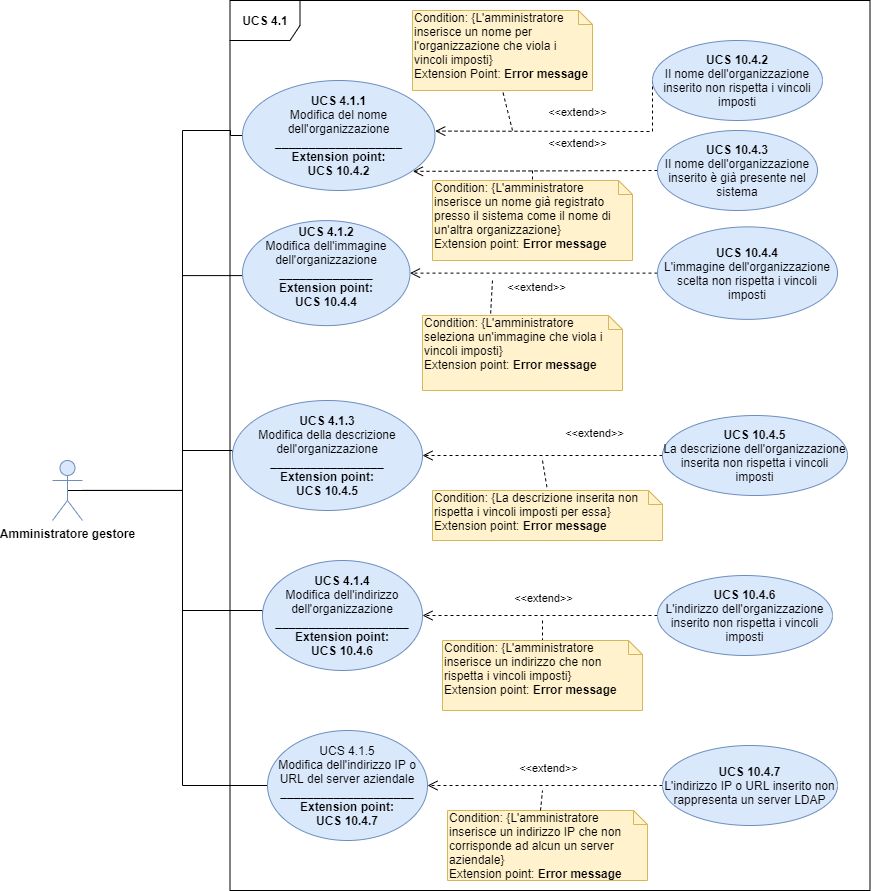

The diagram above was exported from draw.io. Its source (the exported page's mxGraphModel, read from the mxfile embedded in the PNG):
<mxGraphModel dx="1865" dy="533" grid="1" gridSize="10" guides="1" tooltips="1" connect="1" arrows="1" fold="1" page="1" pageScale="1" pageWidth="827" pageHeight="1169" math="0" shadow="0">
  <root>
    <mxCell id="0" />
    <mxCell id="1" parent="0" />
    <mxCell id="-wcGyfpFrEJU8yRxdNqG-1" style="edgeStyle=orthogonalEdgeStyle;rounded=0;orthogonalLoop=1;jettySize=auto;html=1;entryX=0;entryY=0.5;entryDx=0;entryDy=0;endArrow=none;endFill=0;" parent="1" source="FJ0r-KKcNJLt5MatsXDW-1" target="FJ0r-KKcNJLt5MatsXDW-10" edge="1">
      <mxGeometry relative="1" as="geometry">
        <Array as="points">
          <mxPoint x="130" y="540" />
          <mxPoint x="130" y="660" />
        </Array>
      </mxGeometry>
    </mxCell>
    <mxCell id="-wcGyfpFrEJU8yRxdNqG-2" style="edgeStyle=orthogonalEdgeStyle;rounded=0;orthogonalLoop=1;jettySize=auto;html=1;entryX=0;entryY=0.5;entryDx=0;entryDy=0;endArrow=none;endFill=0;" parent="1" source="FJ0r-KKcNJLt5MatsXDW-1" target="FJ0r-KKcNJLt5MatsXDW-8" edge="1">
      <mxGeometry relative="1" as="geometry">
        <Array as="points">
          <mxPoint x="130" y="540" />
          <mxPoint x="130" y="500" />
        </Array>
      </mxGeometry>
    </mxCell>
    <mxCell id="-wcGyfpFrEJU8yRxdNqG-3" style="edgeStyle=orthogonalEdgeStyle;rounded=0;orthogonalLoop=1;jettySize=auto;html=1;entryX=0;entryY=0.5;entryDx=0;entryDy=0;endArrow=none;endFill=0;" parent="1" target="FJ0r-KKcNJLt5MatsXDW-6" edge="1">
      <mxGeometry relative="1" as="geometry">
        <mxPoint x="30" y="539.8786206896551" as="sourcePoint" />
        <Array as="points">
          <mxPoint x="130" y="540.12" />
          <mxPoint x="130" y="325.12" />
        </Array>
      </mxGeometry>
    </mxCell>
    <mxCell id="-wcGyfpFrEJU8yRxdNqG-4" style="edgeStyle=orthogonalEdgeStyle;rounded=0;orthogonalLoop=1;jettySize=auto;html=1;entryX=0;entryY=0.5;entryDx=0;entryDy=0;endArrow=none;endFill=0;exitX=0.5;exitY=0.5;exitDx=0;exitDy=0;exitPerimeter=0;" parent="1" source="FJ0r-KKcNJLt5MatsXDW-1" target="FJ0r-KKcNJLt5MatsXDW-4" edge="1">
      <mxGeometry relative="1" as="geometry">
        <Array as="points">
          <mxPoint x="130" y="540" />
          <mxPoint x="130" y="180" />
          <mxPoint x="178" y="180" />
        </Array>
      </mxGeometry>
    </mxCell>
    <mxCell id="vzDSovYlFO4ohWz4gYJK-7" style="edgeStyle=orthogonalEdgeStyle;rounded=0;orthogonalLoop=1;jettySize=auto;html=1;entryX=0;entryY=0.5;entryDx=0;entryDy=0;endArrow=none;endFill=0;" parent="1" source="FJ0r-KKcNJLt5MatsXDW-1" target="vzDSovYlFO4ohWz4gYJK-1" edge="1">
      <mxGeometry relative="1" as="geometry">
        <Array as="points">
          <mxPoint x="130" y="540" />
          <mxPoint x="130" y="835" />
        </Array>
      </mxGeometry>
    </mxCell>
    <mxCell id="FJ0r-KKcNJLt5MatsXDW-1" value="&lt;b&gt;Amministratore gestore&lt;/b&gt;" style="shape=umlActor;verticalLabelPosition=bottom;labelBackgroundColor=#ffffff;verticalAlign=top;html=1;outlineConnect=0;fillColor=#dae8fc;strokeColor=#6c8ebf;" parent="1" vertex="1">
      <mxGeometry y="510" width="30" height="60" as="geometry" />
    </mxCell>
    <mxCell id="FJ0r-KKcNJLt5MatsXDW-2" value="&lt;b&gt;UCS 4.1&lt;/b&gt;" style="shape=umlFrame;whiteSpace=wrap;html=1;width=70;height=40;" parent="1" vertex="1">
      <mxGeometry x="177.5" y="50" width="640" height="890" as="geometry" />
    </mxCell>
    <mxCell id="FJ0r-KKcNJLt5MatsXDW-4" value="&lt;b&gt;UCS 4.1.1&lt;br&gt;&lt;/b&gt;Modifica del nome dell'organizzazione&lt;br&gt;&lt;b&gt;___________________&lt;br&gt;Extension point:&lt;br&gt;UCS 10.4.2&lt;/b&gt;" style="ellipse;whiteSpace=wrap;html=1;fillColor=#dae8fc;strokeColor=#6c8ebf;" parent="1" vertex="1">
      <mxGeometry x="190" y="130" width="192.5" height="110" as="geometry" />
    </mxCell>
    <mxCell id="FJ0r-KKcNJLt5MatsXDW-6" value="&lt;b&gt;UCS 4.1.2&lt;br&gt;&lt;/b&gt;Modifica dell'immagine dell'organizzazione&lt;br&gt;&lt;b&gt;______________&lt;/b&gt;&lt;br&gt;&lt;b&gt;Extension point:&lt;br&gt;UCS 10.4.4&lt;/b&gt;&lt;br&gt;&lt;span style=&quot;color: rgba(0 , 0 , 0 , 0) ; font-family: monospace ; font-size: 0px ; white-space: nowrap&quot;&gt;dsdsdsdssdddshModel%3E%3Croot%3E%3CmxCell%20id%3D%220%22%2F%3E%3CmxCell%20id%3D%221%22%20parent%3D%220%22%2F%3E%3CmxCell%20id%3D%222%22%20value%3D%22%22%20style%3D%22endArrow%3Dnone%3Bhtml%3D1%3BexitX%3D0.5%3BexitY%3D0.5%3BexitDx%3D0%3BexitDy%3D0%3BexitPerimeter%3D0%3BentryX%3D0%3BentryY%3D0.5%3BentryDx%3D0%3BentryDy%3D0%3B%22%20edge%3D%221%22%20target%3D%223%22%20parent%3D%221%22%3E%3CmxGeometry%20width%3D%2250%22%20height%3D%2250%22%20relative%3D%221%22%20as%3D%22geometry%22%3E%3CmxPoint%20x%3D%225%22%20y%3D%22320%22%20as%3D%22sourcePoint%22%2F%3E%3CmxPoint%20x%3D%22230%22%20y%3D%22250%22%20as%3D%22targetPoint%22%2F%3E%3C%2FmxGeometry%3E%3C%2FmxCell%3E%3CmxCell%20id%3D%223%22%20value%3D%22UCS%204.1.1%26lt%3Bbr%26gt%3BModifica%20del%20nome%20dell'organizzazione%22%20style%3D%22ellipse%3BwhiteSpace%3Dwrap%3Bhtml%3D1%3BfillColor%3D%23dae8fc%3BstrokeColor%3D%236c8ebf%3B%22%20vertex%3D%221%22%20parent%3D%221%22%3E%3CmxGeometry%20x%3D%22225%22%20y%3D%22140%22%20width%3D%22160%22%20height%3D%2280%22%20as%3D%22geometry%22%2F%3E%3C%2FmxCell%3E%3C%2Froot%3E%3C%2FmxGraphModel%3E&lt;/span&gt;&lt;span style=&quot;color: rgba(0 , 0 , 0 , 0) ; font-family: monospace ; font-size: 0px ; white-space: nowrap&quot;&gt;&lt;br&gt;&lt;/span&gt;" style="ellipse;whiteSpace=wrap;html=1;fillColor=#dae8fc;strokeColor=#6c8ebf;" parent="1" vertex="1">
      <mxGeometry x="190" y="270.12" width="167.5" height="105" as="geometry" />
    </mxCell>
    <mxCell id="FJ0r-KKcNJLt5MatsXDW-8" value="&lt;b&gt;UCS 4.1.3&lt;br&gt;&lt;/b&gt;Modifica della descrizione dell'organizzazione&lt;br&gt;&lt;b&gt;_________________&lt;/b&gt;&lt;br&gt;&lt;b&gt;Extension point:&lt;br&gt;UCS 10.4.5&lt;/b&gt;" style="ellipse;whiteSpace=wrap;html=1;fillColor=#dae8fc;strokeColor=#6c8ebf;" parent="1" vertex="1">
      <mxGeometry x="180" y="450" width="190" height="110" as="geometry" />
    </mxCell>
    <mxCell id="FJ0r-KKcNJLt5MatsXDW-10" value="&lt;b&gt;UCS 4.1.4&lt;br&gt;&lt;/b&gt;Modifica dell'indirizzo dell'organizzazione&lt;br&gt;&lt;b&gt;____________________&lt;/b&gt;&lt;br&gt;&lt;b&gt;Extension point:&lt;br&gt;UCS 10.4.6&lt;/b&gt;" style="ellipse;whiteSpace=wrap;html=1;fillColor=#dae8fc;strokeColor=#6c8ebf;" parent="1" vertex="1">
      <mxGeometry x="210" y="610" width="160" height="110" as="geometry" />
    </mxCell>
    <mxCell id="FJ0r-KKcNJLt5MatsXDW-11" value="&amp;lt;&amp;lt;extend&amp;gt;&amp;gt;" style="html=1;verticalAlign=bottom;endArrow=open;dashed=1;endSize=8;entryX=1.001;entryY=0.46;entryDx=0;entryDy=0;exitX=0;exitY=0.5;exitDx=0;exitDy=0;rounded=0;entryPerimeter=0;" parent="1" source="FJ0r-KKcNJLt5MatsXDW-12" target="FJ0r-KKcNJLt5MatsXDW-4" edge="1">
      <mxGeometry x="-0.0588" y="-10" relative="1" as="geometry">
        <mxPoint x="720" y="250" as="sourcePoint" />
        <mxPoint x="380" y="195" as="targetPoint" />
        <mxPoint as="offset" />
        <Array as="points">
          <mxPoint x="600" y="181" />
        </Array>
      </mxGeometry>
    </mxCell>
    <mxCell id="FJ0r-KKcNJLt5MatsXDW-12" value="&lt;b&gt;UCS 10.4.2&lt;br&gt;&lt;/b&gt;Il nome dell'organizzazione inserito non rispetta i vincoli imposti" style="ellipse;whiteSpace=wrap;html=1;fillColor=#dae8fc;strokeColor=#6c8ebf;" parent="1" vertex="1">
      <mxGeometry x="600" y="90" width="170" height="80" as="geometry" />
    </mxCell>
    <mxCell id="FJ0r-KKcNJLt5MatsXDW-13" value="&amp;lt;&amp;lt;extend&amp;gt;&amp;gt;" style="html=1;verticalAlign=bottom;endArrow=open;dashed=1;endSize=8;entryX=0.885;entryY=0.826;entryDx=0;entryDy=0;exitX=0;exitY=0.5;exitDx=0;exitDy=0;entryPerimeter=0;" parent="1" source="FJ0r-KKcNJLt5MatsXDW-14" target="FJ0r-KKcNJLt5MatsXDW-4" edge="1">
      <mxGeometry x="-0.3459" y="-18" relative="1" as="geometry">
        <mxPoint x="715" y="315" as="sourcePoint" />
        <mxPoint x="300" y="290" as="targetPoint" />
        <mxPoint as="offset" />
      </mxGeometry>
    </mxCell>
    <mxCell id="FJ0r-KKcNJLt5MatsXDW-14" value="&lt;b&gt;UCS 10.4.3&lt;br&gt;&lt;/b&gt;Il nome dell'organizzazione inserito è già presente nel sistema" style="ellipse;whiteSpace=wrap;html=1;fillColor=#dae8fc;strokeColor=#6c8ebf;" parent="1" vertex="1">
      <mxGeometry x="605" y="180" width="160" height="80" as="geometry" />
    </mxCell>
    <mxCell id="FJ0r-KKcNJLt5MatsXDW-15" value="&amp;lt;&amp;lt;extend&amp;gt;&amp;gt;" style="html=1;verticalAlign=bottom;endArrow=open;dashed=1;endSize=8;entryX=1;entryY=0.5;entryDx=0;entryDy=0;exitX=0;exitY=0.5;exitDx=0;exitDy=0;" parent="1" source="FJ0r-KKcNJLt5MatsXDW-16" target="FJ0r-KKcNJLt5MatsXDW-6" edge="1">
      <mxGeometry x="-0.0235" y="24" relative="1" as="geometry">
        <mxPoint x="604.9999999999982" y="336.37" as="sourcePoint" />
        <mxPoint x="305" y="382.62" as="targetPoint" />
        <mxPoint y="-1" as="offset" />
      </mxGeometry>
    </mxCell>
    <mxCell id="FJ0r-KKcNJLt5MatsXDW-16" value="&lt;b&gt;UCS 10.4.4&lt;br&gt;&lt;/b&gt;L'immagine dell'organizzazione scelta non rispetta i vincoli imposti" style="ellipse;whiteSpace=wrap;html=1;fillColor=#dae8fc;strokeColor=#6c8ebf;" parent="1" vertex="1">
      <mxGeometry x="605" y="276.37" width="180" height="92.5" as="geometry" />
    </mxCell>
    <mxCell id="FJ0r-KKcNJLt5MatsXDW-17" value="&amp;lt;&amp;lt;extend&amp;gt;&amp;gt;" style="html=1;verticalAlign=bottom;endArrow=open;dashed=1;endSize=8;entryX=1;entryY=0.5;entryDx=0;entryDy=0;exitX=0;exitY=0.5;exitDx=0;exitDy=0;" parent="1" source="FJ0r-KKcNJLt5MatsXDW-18" target="FJ0r-KKcNJLt5MatsXDW-8" edge="1">
      <mxGeometry x="-0.4359" y="-13" relative="1" as="geometry">
        <mxPoint x="715" y="510" as="sourcePoint" />
        <mxPoint x="300" y="485" as="targetPoint" />
        <mxPoint as="offset" />
      </mxGeometry>
    </mxCell>
    <mxCell id="FJ0r-KKcNJLt5MatsXDW-18" value="&lt;b&gt;UCS 10.4.5&lt;br&gt;&lt;/b&gt;La descrizione dell'organizzazione inserita non rispetta i vincoli imposti" style="ellipse;whiteSpace=wrap;html=1;fillColor=#dae8fc;strokeColor=#6c8ebf;" parent="1" vertex="1">
      <mxGeometry x="610" y="465" width="185" height="80" as="geometry" />
    </mxCell>
    <mxCell id="FJ0r-KKcNJLt5MatsXDW-19" value="&amp;lt;&amp;lt;extend&amp;gt;&amp;gt;" style="html=1;verticalAlign=bottom;endArrow=open;dashed=1;endSize=8;entryX=1;entryY=0.5;entryDx=0;entryDy=0;exitX=0;exitY=0.5;exitDx=0;exitDy=0;" parent="1" source="FJ0r-KKcNJLt5MatsXDW-20" target="FJ0r-KKcNJLt5MatsXDW-10" edge="1">
      <mxGeometry x="-0.0256" y="-8" relative="1" as="geometry">
        <mxPoint x="705" y="595" as="sourcePoint" />
        <mxPoint x="290" y="570" as="targetPoint" />
        <mxPoint as="offset" />
      </mxGeometry>
    </mxCell>
    <mxCell id="FJ0r-KKcNJLt5MatsXDW-20" value="&lt;b&gt;UCS 10.4.6&lt;br&gt;&lt;/b&gt;L'indirizzo dell'organizzazione inserito non rispetta i vincoli imposti" style="ellipse;whiteSpace=wrap;html=1;fillColor=#dae8fc;strokeColor=#6c8ebf;" parent="1" vertex="1">
      <mxGeometry x="605" y="625" width="175" height="80" as="geometry" />
    </mxCell>
    <mxCell id="FJ0r-KKcNJLt5MatsXDW-21" value="" style="endArrow=none;dashed=1;html=1;entryX=0.5;entryY=1;entryDx=0;entryDy=0;entryPerimeter=0;" parent="1" target="FJ0r-KKcNJLt5MatsXDW-22" edge="1">
      <mxGeometry width="50" height="50" relative="1" as="geometry">
        <mxPoint x="460" y="180" as="sourcePoint" />
        <mxPoint x="715" y="195" as="targetPoint" />
      </mxGeometry>
    </mxCell>
    <mxCell id="FJ0r-KKcNJLt5MatsXDW-22" value="Condition: {L'amministratore inserisce un nome per l'organizzazione che viola i vincoli imposti}&lt;br&gt;Extension Point: &lt;b&gt;Error message&lt;/b&gt;" style="shape=note;whiteSpace=wrap;html=1;size=14;verticalAlign=top;align=left;spacingTop=-6;fillColor=#fff2cc;strokeColor=#d6b656;" parent="1" vertex="1">
      <mxGeometry x="360" y="60" width="180" height="80" as="geometry" />
    </mxCell>
    <mxCell id="FJ0r-KKcNJLt5MatsXDW-24" value="" style="endArrow=none;dashed=1;html=1;entryX=0.5;entryY=0;entryDx=0;entryDy=0;entryPerimeter=0;" parent="1" target="FJ0r-KKcNJLt5MatsXDW-25" edge="1">
      <mxGeometry width="50" height="50" relative="1" as="geometry">
        <mxPoint x="480" y="220" as="sourcePoint" />
        <mxPoint x="485" y="280" as="targetPoint" />
      </mxGeometry>
    </mxCell>
    <mxCell id="FJ0r-KKcNJLt5MatsXDW-25" value="Condition: {L'amministratore inserisce un nome già registrato presso il sistema come il nome di un'altra organizzazione}&lt;br&gt;Extension point: &lt;b&gt;Error message&lt;/b&gt;" style="shape=note;whiteSpace=wrap;html=1;size=14;verticalAlign=top;align=left;spacingTop=-6;fillColor=#fff2cc;strokeColor=#d6b656;" parent="1" vertex="1">
      <mxGeometry x="380" y="230" width="200" height="80" as="geometry" />
    </mxCell>
    <mxCell id="FJ0r-KKcNJLt5MatsXDW-26" value="" style="endArrow=none;dashed=1;html=1;entryX=0;entryY=0;entryDx=68;entryDy=0;entryPerimeter=0;" parent="1" target="FJ0r-KKcNJLt5MatsXDW-27" edge="1">
      <mxGeometry width="50" height="50" relative="1" as="geometry">
        <mxPoint x="440" y="330" as="sourcePoint" />
        <mxPoint x="470" y="405" as="targetPoint" />
      </mxGeometry>
    </mxCell>
    <mxCell id="FJ0r-KKcNJLt5MatsXDW-27" value="Condition: {L'amministratore seleziona un'immagine che viola i vincoli imposti}&lt;br&gt;Extension point: &lt;b&gt;Error message&lt;/b&gt;" style="shape=note;whiteSpace=wrap;html=1;size=14;verticalAlign=top;align=left;spacingTop=-6;fillColor=#fff2cc;strokeColor=#d6b656;" parent="1" vertex="1">
      <mxGeometry x="370" y="365" width="200" height="75" as="geometry" />
    </mxCell>
    <mxCell id="FJ0r-KKcNJLt5MatsXDW-28" value="" style="endArrow=none;dashed=1;html=1;entryX=0.5;entryY=0;entryDx=0;entryDy=0;entryPerimeter=0;" parent="1" target="FJ0r-KKcNJLt5MatsXDW-29" edge="1">
      <mxGeometry width="50" height="50" relative="1" as="geometry">
        <mxPoint x="490" y="510" as="sourcePoint" />
        <mxPoint x="515" y="580" as="targetPoint" />
      </mxGeometry>
    </mxCell>
    <mxCell id="FJ0r-KKcNJLt5MatsXDW-29" value="Condition: {La descrizione inserita non rispetta i vincoli imposti per essa}&lt;br&gt;Extension point: &lt;b&gt;Error message&lt;/b&gt;" style="shape=note;whiteSpace=wrap;html=1;size=14;verticalAlign=top;align=left;spacingTop=-6;fillColor=#fff2cc;strokeColor=#d6b656;" parent="1" vertex="1">
      <mxGeometry x="380" y="540" width="230" height="50" as="geometry" />
    </mxCell>
    <mxCell id="FJ0r-KKcNJLt5MatsXDW-30" value="" style="endArrow=none;dashed=1;html=1;entryX=0.5;entryY=0;entryDx=0;entryDy=0;entryPerimeter=0;" parent="1" target="FJ0r-KKcNJLt5MatsXDW-31" edge="1">
      <mxGeometry width="50" height="50" relative="1" as="geometry">
        <mxPoint x="490" y="670" as="sourcePoint" />
        <mxPoint x="550" y="720" as="targetPoint" />
      </mxGeometry>
    </mxCell>
    <mxCell id="FJ0r-KKcNJLt5MatsXDW-31" value="Condition: {L'amministratore inserisce un indirizzo che non rispetta i vincoli imposti}&lt;br&gt;Extension point: &lt;b&gt;Error message&lt;/b&gt;" style="shape=note;whiteSpace=wrap;html=1;size=14;verticalAlign=top;align=left;spacingTop=-6;fillColor=#fff2cc;strokeColor=#d6b656;" parent="1" vertex="1">
      <mxGeometry x="390" y="690" width="200" height="70" as="geometry" />
    </mxCell>
    <mxCell id="vzDSovYlFO4ohWz4gYJK-1" value="UCS 4.1.5&lt;br&gt;Modifica dell'indirizzo IP o URL del server aziendale&lt;br&gt;&lt;b&gt;____________________&lt;/b&gt;&lt;br&gt;&lt;b&gt;Extension point:&lt;br&gt;UCS 10.4.7&lt;/b&gt;" style="ellipse;whiteSpace=wrap;html=1;fillColor=#dae8fc;strokeColor=#6c8ebf;" parent="1" vertex="1">
      <mxGeometry x="215" y="780" width="160" height="110" as="geometry" />
    </mxCell>
    <mxCell id="vzDSovYlFO4ohWz4gYJK-2" value="&amp;lt;&amp;lt;extend&amp;gt;&amp;gt;" style="html=1;verticalAlign=bottom;endArrow=open;dashed=1;endSize=8;entryX=1;entryY=0.5;entryDx=0;entryDy=0;exitX=0;exitY=0.5;exitDx=0;exitDy=0;" parent="1" source="vzDSovYlFO4ohWz4gYJK-3" target="vzDSovYlFO4ohWz4gYJK-1" edge="1">
      <mxGeometry x="-0.0256" y="-8" relative="1" as="geometry">
        <mxPoint x="710" y="765" as="sourcePoint" />
        <mxPoint x="295" y="740" as="targetPoint" />
        <mxPoint as="offset" />
      </mxGeometry>
    </mxCell>
    <mxCell id="vzDSovYlFO4ohWz4gYJK-3" value="&lt;b&gt;UCS 10.4.7&lt;br&gt;&lt;/b&gt;L'indirizzo IP o URL inserito non rappresenta un server LDAP" style="ellipse;whiteSpace=wrap;html=1;fillColor=#dae8fc;strokeColor=#6c8ebf;" parent="1" vertex="1">
      <mxGeometry x="610" y="795" width="175" height="80" as="geometry" />
    </mxCell>
    <mxCell id="vzDSovYlFO4ohWz4gYJK-4" value="Condition: {L'amministratore inserisce un indirizzo IP che non corrisponde ad alcun un server aziendale}&lt;br&gt;Extension point: &lt;b&gt;Error message&lt;/b&gt;" style="shape=note;whiteSpace=wrap;html=1;size=14;verticalAlign=top;align=left;spacingTop=-6;fillColor=#fff2cc;strokeColor=#d6b656;" parent="1" vertex="1">
      <mxGeometry x="395" y="860" width="200" height="70" as="geometry" />
    </mxCell>
    <mxCell id="vzDSovYlFO4ohWz4gYJK-6" value="" style="endArrow=none;dashed=1;html=1;exitX=0;exitY=0;exitDx=93;exitDy=0;exitPerimeter=0;" parent="1" source="vzDSovYlFO4ohWz4gYJK-4" edge="1">
      <mxGeometry width="50" height="50" relative="1" as="geometry">
        <mxPoint x="450" y="830" as="sourcePoint" />
        <mxPoint x="490" y="840" as="targetPoint" />
      </mxGeometry>
    </mxCell>
  </root>
</mxGraphModel>